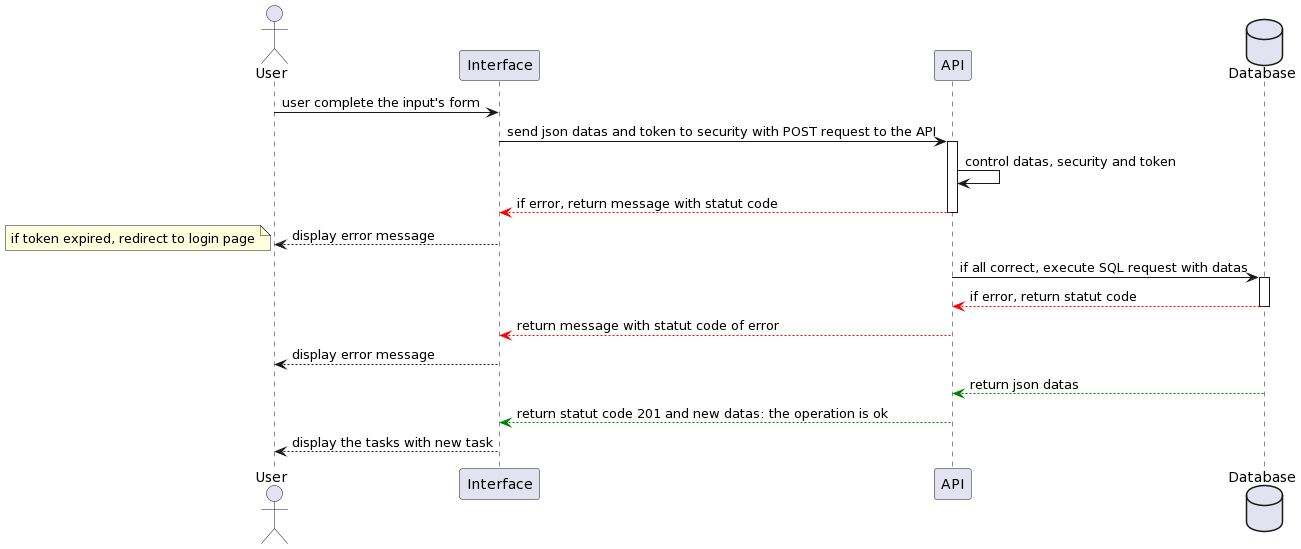

The diagram above was rendered by PlantUML. Its source (embedded in the PNG):
@startuml
actor       User       as U
participant Interface as I
participant API as A
database    Database    as DB

U -> I : user complete the input's form
I-> A : send json datas and token to security with POST request to the API
activate A

A -> A : control datas, security and token

A --[#red]> I : if error, return message with statut code
deactivate A 


I --> U : display error message
note left
if token expired, redirect to login page
end note
A -> DB : if all correct, execute SQL request with datas
activate DB

DB --[#red]> A : if error, return statut code 
deactivate DB
A --[#red]> I : return message with statut code of error
I --> U : display error message

DB --[#green]> A : return json datas


A --[#green]> I : return statut code 201 and new datas: the operation is ok

I --> U : display the tasks with new task
@enduml